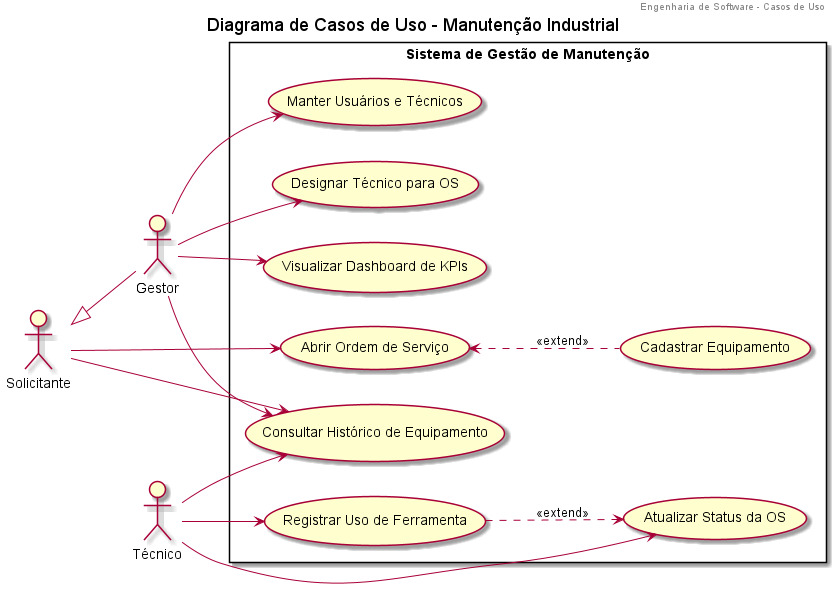

The diagram above was rendered by PlantUML. Its source (embedded in the PNG):
@startuml "Sistema de Gestão de Manutenção"

header Engenharia de Software - Casos de Uso
title Diagrama de Casos de Uso - Manutenção Industrial

left to right direction

' --- Definição de Atores ---
actor "Solicitante" as S
actor "Técnico" as T
actor "Gestor" as G

' --- Herança de Atores ---
' O Gestor pode realizar tudo que o Solicitante faz
G -up-|> S

' --- Sistema ---
rectangle "Sistema de Gestão de Manutenção" {
    
    usecase "Abrir Ordem de Serviço" as UC01
    usecase "Cadastrar Equipamento" as UC_CAD_EQUIP
    
    usecase "Designar Técnico para OS" as UC02
    
    usecase "Atualizar Status da OS" as UC03
    
    usecase "Registrar Uso de Ferramenta" as UC04
    
    usecase "Consultar Histórico de Equipamento" as UC05
    
    usecase "Visualizar Dashboard de KPIs" as UC06
    
    usecase "Manter Usuários e Técnicos" as UC_MAN_USER

    ' --- Relacionamentos de Inclusão/Extensão ---
    UC01 <.. UC_CAD_EQUIP : <<extend>>
    UC04 ..> UC03 : <<extend>>
}

' --- Associações dos Atores ---

' Solicitante
S --> UC01
S --> UC05

' Técnico
T --> UC03
T --> UC04
T --> UC05

' Gestor
G --> UC02
G --> UC05
G --> UC06
G --> UC_MAN_USER

@enduml